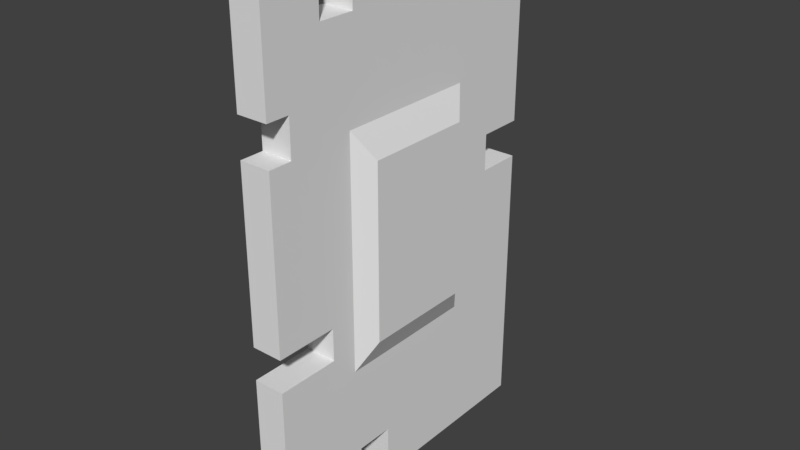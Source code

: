 # Source: Escudo.blend  (saved by Blender 2.78.0; exported with 4.5.12 LTS)
import bpy
from mathutils import Matrix  # noqa: F401  (used for matrix-valued properties, if any)

bpy.ops.wm.read_factory_settings(use_empty=True)
scene = bpy.context.scene
scene.name = 'Scene'

# ---- collections
col_collection_1 = bpy.data.collections.new('Collection 1'); scene.collection.children.link(col_collection_1)

# ---- materials (node trees are filled in below, after node groups)
mat_escudo01 = bpy.data.materials.new('Escudo01')
mat_escudo01.alpha_threshold = 0.0
mat_escudo01.use_transparent_shadow = False
mat_escudo01.roughness = 0.5

# ---- material node trees

# ---- world
world_world = bpy.data.worlds.new('World'); scene.world = world_world
world_world.color = (0.05088, 0.05088, 0.05088)
world_world.use_sun_shadow = False
world_world.sun_shadow_jitter_overblur = 0.0
world_world.cycles.sampling_method = 'MANUAL'

# ---- meshes
me_cube_004 = bpy.data.meshes.new('Cube.004')
me_cube_004.from_pydata([(-1.765, -0.2015, -1.765), (-1.765, -0.2015, 1.765), (-1.765, 0.1357, -1.765), (-1.765, 0.1357, 1.765), (1.765, -0.2015, -1.765), (1.765, 0.1357, -1.765), (-0.8437, -0.1623, -0.8437), (-0.8437, -0.1623, 0.8437), (0.8437, -0.1623, -0.8437), (0.8437, -0.1623, 0.8437), (-0.5988, -0.3511, -0.5988), (-0.5988, -0.3511, 0.5988), (0.5988, -0.3511, 0.5988), (0.5988, -0.3511, -0.5988), (-1.123, 0.1357, -1.765), (-1.123, 0.1357, 1.765), (-1.123, -0.2015, -1.765), (-1.123, -0.2015, 1.765), (-0.7221, 0.1357, 1.765), (-0.7221, -0.2015, -1.765), (-0.7221, 0.1357, -1.765), (-0.7221, -0.2015, 1.765), (-1.765, -0.2015, 1.452), (-1.765, 0.1357, 1.452), (1.765, 0.1357, 1.452), (1.765, -0.2015, 1.452), (-1.123, -0.2015, 1.452), (-1.123, 0.1357, 1.452), (-0.7221, -0.2015, 1.452), (-0.7221, 0.1357, 1.452), (-1.765, 0.1357, 0.3597), (1.765, 0.1357, 0.3597), (1.765, -0.2015, 0.3597), (-1.765, -0.2015, 0.3597), (-1.765, 0.1357, 0.1067), (1.765, 0.1357, 0.1067), (1.765, -0.2015, 0.1067), (-1.765, -0.2015, 0.1067), (1.264, 0.1357, 1.765), (1.264, -0.2015, -1.765), (1.264, 0.1357, -1.765), (1.264, -0.2015, 1.765), (1.264, -0.2015, 1.452), (1.264, 0.1357, 1.452), (1.264, 0.1357, 0.3597), (1.264, -0.2015, 0.3597), (1.264, -0.2015, 0.1067), (1.264, 0.1357, 0.1067), (-1.765, 0.1357, -1.403), (1.765, 0.1357, -1.403), (1.765, -0.2015, -1.403), (-0.7221, -0.2015, -1.403), (-0.7221, 0.1357, -1.403), (-1.765, -0.2015, -1.403), (-0.3056, 0.1357, -1.765), (-0.3056, -0.2015, 1.765), (-0.3056, 0.1357, 1.765), (-0.3056, -0.2015, -1.765), (-0.3056, 0.1357, -1.403), (-0.3056, -0.2015, -1.403), (-1.765, -0.2015, -0.3927), (-1.765, 0.1357, -0.3927), (1.765, 0.1357, -0.3927), (1.765, -0.2015, -0.3927), (-1.08, -0.2015, -0.3927), (-1.08, 0.1357, -0.3927), (-1.765, 0.1357, -0.6172), (1.765, 0.1357, -0.6172), (1.765, -0.2015, -0.6172), (-1.08, -0.2015, -0.6172), (-1.08, 0.1357, -0.6172), (-1.765, -0.2015, -0.6172), (-1.765, -0.2015, 1.02), (-1.765, 0.1357, 1.02), (1.765, 0.1357, 1.02), (1.765, -0.2015, 1.02), (-1.511, -0.2015, 1.02), (-1.511, 0.1357, 1.02), (-1.765, 0.1357, 0.7643), (1.765, 0.1357, 0.7643), (1.765, -0.2015, 0.7643), (-1.511, -0.2015, 0.7643), (-1.511, 0.1357, 0.7643), (-1.765, -0.2015, 0.7643)], [], [(22, 1, 3, 23), (45, 46, 47, 44), (45, 44, 31, 32), (40, 5, 4, 39), (15, 3, 1, 17), (13, 12, 11, 10), (9, 7, 11, 12), (8, 9, 12, 13), (6, 8, 13, 10), (7, 6, 10, 11), (26, 27, 15, 17), (2, 14, 16, 0), (59, 58, 54, 57), (56, 18, 21, 55), (14, 20, 19, 16), (19, 20, 52, 51), (74, 24, 25, 75), (72, 22, 23, 73), (37, 33, 30, 34), (28, 21, 18, 29), (42, 25, 24, 43), (62, 35, 36, 63), (60, 37, 34, 61), (27, 26, 28, 29), (36, 35, 47, 46), (42, 43, 38, 41), (54, 40, 39, 57), (0, 53, 48, 2), (5, 49, 50, 4), (58, 59, 51, 52), (38, 56, 55, 41), (70, 66, 71, 69), (67, 62, 63, 68), (64, 65, 70, 69), (65, 64, 60, 61), (49, 67, 68, 50), (53, 71, 66, 48), (82, 78, 83, 81), (79, 74, 75, 80), (76, 77, 82, 81), (77, 76, 72, 73), (31, 79, 80, 32), (33, 83, 78, 30), (2, 48, 66, 70, 65, 61, 34, 30, 78, 82, 77, 73, 23, 3, 15, 27, 29, 18, 56, 38, 43, 24, 74, 79, 31, 44, 47, 35, 62, 67, 49, 5, 40, 54, 58, 52, 20, 14), (1, 22, 72, 76, 81, 83, 33, 37, 60, 64, 69, 71, 53, 0, 16, 19, 51, 59, 57, 39, 4, 50, 68, 63, 36, 46, 45, 32, 80, 75, 25, 42, 41, 55, 21, 28, 26, 17)])
me_cube_004.polygons.foreach_set('use_smooth', [True] * 45)
_k = set([(0, 2), (0, 16), (0, 53), (1, 3), (1, 17), (1, 22), (2, 14), (2, 48), (3, 15), (3, 23), (4, 5), (4, 39), (4, 50), (5, 40), (5, 49), (6, 10), (7, 11), (8, 13), (9, 12), (10, 11), (10, 13), (11, 12), (12, 13), (14, 20), (15, 17), (15, 27), (16, 19), (17, 26), (18, 21), (18, 29), (18, 56), (19, 20), (19, 51), (20, 52), (21, 28), (21, 55), (22, 72), (23, 73), (24, 25), (24, 43), (24, 74), (25, 42), (25, 75), (26, 27), (26, 28), (27, 29), (28, 29), (30, 34), (30, 78), (31, 32), (31, 44), (31, 79), (32, 45), (32, 80), (33, 37), (33, 83), (34, 61), (35, 36), (35, 47), (35, 62), (36, 46), (36, 63), (37, 60), (38, 41), (38, 43), (38, 56), (39, 57), (40, 54), (41, 42), (41, 55), (42, 43), (44, 45), (44, 47), (45, 46), (46, 47), (48, 66), (49, 67), (50, 68), (51, 52), (51, 59), (52, 58), (53, 71), (54, 57), (54, 58), (57, 59), (58, 59), (60, 61), (60, 64), (61, 65), (62, 67), (63, 68), (64, 65), (64, 69), (65, 70), (66, 70), (66, 71), (69, 70), (69, 71), (72, 73), (72, 76), (73, 77), (74, 79), (75, 80), (76, 77), (76, 81), (77, 82), (78, 82), (78, 83), (81, 82), (81, 83)])
me_cube_004.attributes.new('sharp_edge', 'BOOLEAN', 'EDGE').data.foreach_set('value', [ (min(e.vertices), max(e.vertices)) in _k for e in me_cube_004.edges])
me_cube_004.materials.append(mat_escudo01)
me_cube_004.use_remesh_preserve_volume = False
me_cube_004.use_remesh_preserve_attributes = False
me_cube_004.use_mirror_vertex_groups = False
me_cube_004.update()
me_cube_004.normals_split_custom_set([tuple(v) for v in zip(*[iter([-1.0, 0.0, 0.0, -1.0, 0.0, 0.0, -1.0, 0.0, 0.0, -1.0, 0.0, 0.0, 1.0, 0.0, 0.0, 1.0, 0.0, 0.0, 1.0, 0.0, 0.0, 1.0, 0.0, 0.0, 0.0, 0.0, -1.0, 0.0, 0.0, -1.0, 0.0, 0.0, -1.0, 0.0, 0.0, -1.0, 0.0, 0.0, -1.0, 0.0, 0.0, -1.0, 0.0, 0.0, -1.0, 0.0, 0.0, -1.0, 0.0, 0.0, 1.0, 0.0, 0.0, 1.0, 0.0, 0.0, 1.0, 0.0, 0.0, 1.0, 0.0, -1.0, 0.0, 0.0, -1.0, 0.0, 0.0, -1.0, 0.0, 0.0, -1.0, 0.0, 0.0, -0.7919, 0.6107, 0.0, -0.7919, 0.6107, 0.0, -0.7919, 0.6107, 0.0, -0.7919, 0.6107, 0.6107, -0.7919, 0.0, 0.6107, -0.7919, 0.0, 0.6107, -0.7919, 0.0, 0.6107, -0.7919, 0.0, 0.0, -0.7919, -0.6107, 0.0, -0.7919, -0.6107, 0.0, -0.7919, -0.6107, 0.0, -0.7919, -0.6107, -0.6107, -0.7919, 0.0, -0.6107, -0.7919, 0.0, -0.6107, -0.7919, 0.0, -0.6107, -0.7919, 0.0, 1.0, 0.0, 0.0, 1.0, 0.0, 0.0, 1.0, 0.0, 0.0, 1.0, 0.0, 0.0, 0.0, 0.0, -1.0, 0.0, 0.0, -1.0, 0.0, 0.0, -1.0, 0.0, 0.0, -1.0, -1.0, 0.0, 0.0, -1.0, 0.0, 0.0, -1.0, 0.0, 0.0, -1.0, 0.0, 0.0, 0.0, 0.0, 1.0, 0.0, 0.0, 1.0, 0.0, 0.0, 1.0, 0.0, 0.0, 1.0, 0.0, 0.0, -1.0, 0.0, 0.0, -1.0, 0.0, 0.0, -1.0, 0.0, 0.0, -1.0, 1.0, 0.0, 0.0, 1.0, 0.0, 0.0, 1.0, 0.0, 0.0, 1.0, 0.0, 0.0, 1.0, 0.0, 0.0, 1.0, 0.0, 0.0, 1.0, 0.0, 0.0, 1.0, 0.0, 0.0, -1.0, 0.0, 0.0, -1.0, 0.0, 0.0, -1.0, 0.0, 0.0, -1.0, 0.0, 0.0, -1.0, 0.0, 0.0, -1.0, 0.0, 0.0, -1.0, 0.0, 0.0, -1.0, 0.0, 0.0, -1.0, 0.0, 0.0, -1.0, 0.0, 0.0, -1.0, 0.0, 0.0, -1.0, 0.0, 0.0, 0.0, 0.0, 1.0, 0.0, 0.0, 1.0, 0.0, 0.0, 1.0, 0.0, 0.0, 1.0, 1.0, 0.0, 0.0, 1.0, 0.0, 0.0, 1.0, 0.0, 0.0, 1.0, 0.0, 0.0, -1.0, 0.0, 0.0, -1.0, 0.0, 0.0, -1.0, 0.0, 0.0, -1.0, 0.0, 0.0, 0.0, 0.0, 1.0, 0.0, 0.0, 1.0, 0.0, 0.0, 1.0, 0.0, 0.0, 1.0, 0.0, 0.0, 1.0, 0.0, 0.0, 1.0, 0.0, 0.0, 1.0, 0.0, 0.0, 1.0, 1.0, 0.0, 0.0, 1.0, 0.0, 0.0, 1.0, 0.0, 0.0, 1.0, 0.0, 0.0, 0.0, 0.0, -1.0, 0.0, 0.0, -1.0, 0.0, 0.0, -1.0, 0.0, 0.0, -1.0, -1.0, 0.0, 0.0, -1.0, 0.0, 0.0, -1.0, 0.0, 0.0, -1.0, 0.0, 0.0, 1.0, 0.0, 0.0, 1.0, 0.0, 0.0, 1.0, 0.0, 0.0, 1.0, 0.0, 0.0, 0.0, 0.0, -1.0, 0.0, 0.0, -1.0, 0.0, 0.0, -1.0, 0.0, 0.0, -1.0, 0.0, 0.0, 1.0, 0.0, 0.0, 1.0, 0.0, 0.0, 1.0, 0.0, 0.0, 1.0, 0.0, 0.0, 1.0, 0.0, 0.0, 1.0, 0.0, 0.0, 1.0, 0.0, 0.0, 1.0, 1.0, 0.0, 0.0, 1.0, 0.0, 0.0, 1.0, 0.0, 0.0, 1.0, 0.0, 0.0, -1.0, 0.0, 0.0, -1.0, 0.0, 0.0, -1.0, 0.0, 0.0, -1.0, 0.0, 0.0, -6.448e-08, -8.838e-08, -1.0, -6.448e-08, -8.838e-08, -1.0, -6.448e-08, -8.838e-08, -1.0, -6.448e-08, -8.838e-08, -1.0, 1.0, 0.0, 0.0, 1.0, 0.0, 0.0, 1.0, 0.0, 0.0, 1.0, 0.0, 0.0, -1.0, 0.0, 0.0, -1.0, 0.0, 0.0, -1.0, 0.0, 0.0, -1.0, 0.0, 0.0, 3.485e-07, 8.838e-08, 1.0, 3.485e-07, 8.838e-08, 1.0, 3.485e-07, 8.838e-08, 1.0, 3.485e-07, 8.838e-08, 1.0, 1.0, 0.0, 0.0, 1.0, 0.0, 0.0, 1.0, 0.0, 0.0, 1.0, 0.0, 0.0, -1.0, 0.0, 0.0, -1.0, 0.0, 0.0, -1.0, 0.0, 0.0, -1.0, 0.0, 0.0, 0.0, 0.0, -1.0, 0.0, 0.0, -1.0, 0.0, 0.0, -1.0, 0.0, 0.0, -1.0, 1.0, 0.0, 0.0, 1.0, 0.0, 0.0, 1.0, 0.0, 0.0, 1.0, 0.0, 0.0, -1.0, 0.0, 0.0, -1.0, 0.0, 0.0, -1.0, 0.0, 0.0, -1.0, 0.0, 0.0, 0.0, 1.0, 0.0, 0.0, 1.0, 0.0, 0.0, 1.0, 0.0, 0.0, 1.0, 0.0, 0.0, 1.0, 0.0, 0.0, 1.0, 0.0, 0.0, 1.0, 0.0, 0.0, 1.0, 0.0, 0.0, 1.0, 0.0, 0.0, 1.0, 0.0, 0.0, 1.0, 0.0, 0.0, 1.0, 0.0, 0.0, 1.0, 0.0, 0.0, 1.0, 0.0, 0.0, 1.0, 0.0, 0.0, 1.0, 0.0, 0.0, 1.0, 0.0, 0.0, 1.0, 0.0, 0.0, 1.0, 0.0, 0.0, 1.0, 0.0, 0.0, 1.0, 0.0, 0.0, 1.0, 0.0, 0.0, 1.0, 0.0, 0.0, 1.0, 0.0, 0.0, 1.0, 0.0, 0.0, 1.0, 0.0, 0.0, 1.0, 0.0, 0.0, 1.0, 0.0, 0.0, 1.0, 0.0, 0.0, 1.0, 0.0, 0.0, 1.0, 0.0, 0.0, 1.0, 0.0, 0.0, 1.0, 0.0, 0.0, 1.0, 0.0, 0.0, 1.0, 0.0, 0.0, 1.0, 0.0, 0.0, 1.0, 0.0, 0.0, 1.0, 0.0, 0.0, -1.0, 6.377e-10, 0.0, -1.0, 6.377e-10, 0.0, -1.0, 6.377e-10, 0.0, -1.0, 6.377e-10, 0.0, -1.0, 6.377e-10, 0.0, -1.0, 6.377e-10, 0.0, -1.0, 6.377e-10, 0.0, -1.0, 6.377e-10, 0.0, -1.0, 6.377e-10, 0.0, -1.0, 6.377e-10, 0.0, -1.0, 6.377e-10, 0.0, -1.0, 6.377e-10, 0.0, -1.0, 6.377e-10, 0.0, -1.0, 6.377e-10, 0.0, -1.0, 6.377e-10, 0.0, -1.0, 6.377e-10, 0.0, -1.0, 6.377e-10, 0.0, -1.0, 6.377e-10, 0.0, -1.0, 6.377e-10, 0.0, -1.0, 6.377e-10, 0.0, -1.0, 6.377e-10, 0.0, -1.0, 6.377e-10, 0.0, -1.0, 6.377e-10, 0.0, -1.0, 6.377e-10, 0.0, -1.0, 6.377e-10, 0.0, -1.0, 6.377e-10, 0.0, -1.0, 6.377e-10, 0.0, -1.0, 6.377e-10, 0.0, -1.0, 6.377e-10, 0.0, -1.0, 6.377e-10, 0.0, -1.0, 6.377e-10, 0.0, -1.0, 6.377e-10, 0.0, -1.0, 6.377e-10, 0.0, -1.0, 6.377e-10, 0.0, -1.0, 6.377e-10, 0.0, -1.0, 6.377e-10, 0.0, -1.0, 6.377e-10, 0.0, -1.0, 6.377e-10])] * 3)])

# ---- objects
ob_escudo01 = bpy.data.objects.new('Escudo01', me_cube_004)

# ---- transforms, parenting, visibility, modifiers, constraints
ob_escudo01.location = (1.167, 0.01705, 1.407)
ob_escudo01.rotation_euler = (7.55e-08, 3.852e-15, 1.571)
ob_escudo01.scale = (0.3077, 0.3077, 0.4891)
ob_escudo01.color = (0.8, 0.8, 0.8, 1.0)
ob_escudo01.lineart.crease_threshold = 0.0
_vg = ob_escudo01.vertex_groups.new(name='Bone')
_vg = ob_escudo01.vertex_groups.new(name='Bone.002')
_vg = ob_escudo01.vertex_groups.new(name='Bone.004')
_vg = ob_escudo01.vertex_groups.new(name='Bone.006')
_vg = ob_escudo01.vertex_groups.new(name='Bone.005')
_vg = ob_escudo01.vertex_groups.new(name='Bone.007')
_vg = ob_escudo01.vertex_groups.new(name='Bone.003')
for _i, _w in zip([0, 1, 2, 3, 4, 5, 6, 7, 8, 9, 10, 11, 12, 13, 14, 15, 16, 17, 18, 19, 20, 21, 22, 23, 24, 25, 26, 27, 28, 29, 30, 31, 32, 33, 34, 35, 36, 37, 38, 39, 40, 41, 42, 43, 44, 45, 46, 47, 48, 49, 50, 51, 52, 53, 54, 55, 56, 57, 58, 59, 60, 61, 62, 63, 64, 65, 66, 67, 68, 69, 70, 71, 72, 73, 74, 75, 76, 77, 78, 79, 80, 81, 82, 83], [1.497e-07, 2.073e-05, 0.0, 0.003929, 1.048e-29, 3.325e-13, 4.234e-23, 0.0, 2.805e-14, 0.0, 3.386e-28, 0.0, 1.72e-26, 1.29e-20, 1.467e-12, 0.02173, 4.659e-11, 4.236e-07, 0.0009527, 1.496e-09, 3.939e-14, 0.004678, 6e-11, 0.0001484, 2.358e-06, 8.403e-12, 1.589e-06, 0.02395, 0.002822, 0.003265, 1.144e-10, 6.729e-19, 1.108e-22, 0.0, 7.926e-15, 8.574e-19, 6.249e-30, 5.481e-16, 0.0005484, 1.228e-25, 1.579e-16, 2.066e-11, 2.366e-22, 1.136e-06, 5.292e-21, 1.149e-29, 0.0, 8.131e-17, 9.72e-22, 0.0, 8.011e-36, 5.84e-20, 0.0, 1.492e-10, 2.744e-20, 1.586e-10, 0.0006992, 1.015e-12, 1.133e-26, 2.919e-18, 2.432e-09, 8.86e-08, 4.99e-14, 5.24e-24, 1.316e-13, 4.037e-13, 2.105e-16, 3.946e-14, 8.595e-25, 6.378e-21, 1.25e-15, 2.187e-22, 4.511e-13, 1.728e-05, 1.16e-12, 5.398e-19, 5.04e-13, 2.882e-11, 1.217e-05, 4.701e-14, 4.227e-20, 2.451e-07, 1.271e-09, 8.023e-11]): _vg.add([_i], _w, 'REPLACE')
_vg = ob_escudo01.vertex_groups.new(name='Bone.009')
for _i, _w in zip([0, 1, 2, 3, 4, 5, 6, 7, 8, 9, 10, 11, 12, 13, 14, 15, 16, 17, 18, 19, 20, 21, 22, 23, 24, 25, 26, 27, 28, 29, 30, 31, 32, 33, 34, 35, 36, 37, 38, 39, 40, 41, 42, 43, 44, 45, 46, 47, 48, 49, 50, 51, 52, 53, 54, 55, 56, 57, 58, 59, 60, 61, 62, 63, 64, 65, 66, 67, 68, 69, 70, 71, 72, 73, 74, 75, 76, 77, 78, 79, 80, 81, 82, 83], [0.9997, 1.0, 1.0, 0.9854, 1.0, 1.0, 0.9889, 1.0, 1.0, 1.216, 1.0, 1.0, 0.9671, 1.0, 1.0, 1.0, 1.0, 1.0, 1.0, 1.0, 1.0, 0.9749, 1.0, 0.9988, 1.0, 0.9996, 1.0, 1.0, 1.0, 1.0, 1.0, 1.0, 0.9985, 1.0, 1.0, 1.0, 0.9715, 0.9999, 0.9069, 0.9991, 0.9991, 0.9144, 1.0, 1.0, 1.0, 1.0, 1.0, 1.0, 1.0, 1.0, 1.0, 1.0, 1.0, 1.0, 1.0, 0.9697, 1.0, 1.0, 1.0, 0.9991, 0.9999, 1.0, 1.0, 1.0, 1.0, 1.0, 1.0, 1.0, 0.9974, 1.0, 1.0, 1.0, 1.0, 1.0, 1.0, 1.0, 1.0, 1.0, 1.0, 1.0, 1.0, 1.0, 1.0, 1.0]): _vg.add([_i], _w, 'REPLACE')
_vg = ob_escudo01.vertex_groups.new(name='Bone.008')
_vg = ob_escudo01.vertex_groups.new(name='Bone.010')
_vg = ob_escudo01.vertex_groups.new(name='Bone.001')
for _i, _w in zip([0, 1, 2, 3, 4, 5, 6, 7, 8, 9, 10, 11, 12, 13, 14, 15, 16, 17, 18, 19, 20, 21, 22, 23, 24, 25, 26, 27, 28, 29, 30, 31, 32, 33, 34, 35, 36, 37, 38, 39, 40, 41, 42, 43, 44, 45, 46, 47, 48, 49, 50, 51, 52, 53, 54, 55, 57, 58, 59, 60, 61, 62, 63, 64, 65, 66, 67, 68, 69, 70, 71, 72, 73, 74, 75, 76, 77, 78, 79, 80, 81, 82, 83], [3.183e-05, 0.0, 2.519e-24, 0.0, 1.798e-16, 3.231e-09, 0.0, 0.0, 0.0, 0.0, 0.0, 0.0, 0.0, 0.0, 3.418e-22, 0.0, 1.847e-11, 0.0, 0.0, 4.338e-15, 1.022e-21, 0.0, 0.0, 0.0, 0.0, 0.0, 0.0, 0.0, 0.0, 0.0, 0.0, 0.0, 0.0, 0.0, 0.0, 0.0, 0.0, 0.0, 0.0, 1.503e-13, 7.178e-13, 0.0, 0.0, 0.0, 0.0, 0.0, 0.0, 0.0, 1.655e-17, 0.001268, 3.438e-11, 7.095e-09, 6.294e-13, 1.443e-11, 9.115e-07, 0.0, 1.348e-29, 8.19e-11, 4.684e-12, 4.926e-08, 0.0004852, 1.291e-05, 2.851e-12, 2.134e-14, 3.134e-20, 2.139e-12, 0.003335, 2.231e-06, 2.73e-12, 2.601e-15, 5.477e-07, 0.0, 0.0, 0.0, 0.0, 0.0, 0.0, 0.0, 0.0, 0.0, 0.0, 0.0, 0.0]): _vg.add([_i], _w, 'REPLACE')
_vg = ob_escudo01.vertex_groups.new(name='Bone.011')
_m = ob_escudo01.modifiers.new('Armature', 'ARMATURE')

# ---- collection membership
col_collection_1.objects.link(ob_escudo01)

# ---- scene / render settings (as saved in the file)
scene.frame_start = 1; scene.frame_end = 21; scene.frame_set(34)
scene.render.engine = 'BLENDER_EEVEE_NEXT'
scene.render.resolution_percentage = 50
scene.render.dither_intensity = 0.0
scene.cycles.use_denoising = False
scene.cycles.samples = 128
scene.cycles.sampling_pattern = 'TABULATED_SOBOL'
scene.cycles.light_sampling_threshold = 0.0
scene.cycles.use_adaptive_sampling = False
scene.cycles.use_light_tree = False
scene.cycles.blur_glossy = 0.0
scene.cycles.sample_clamp_indirect = 0.0
scene.view_settings.view_transform = 'Standard'
bpy.context.view_layer.update()

# ---- added for rendering (the .blend has no active camera and no usable light): camera, sun
cam_auto = bpy.data.cameras.new('AutoCamera')
cam_auto.lens = 50.0
cam_auto.sensor_width = 36.0
cam_auto.clip_end = 1000.0
ob_auto_camera = bpy.data.objects.new('AutoCamera', cam_auto)
scene.collection.objects.link(ob_auto_camera)
ob_auto_camera.location = (3.09308, -2.25406, 2.92127)
ob_auto_camera.rotation_euler = (1.09748, -7.21219e-08, 0.694738)
scene.camera = ob_auto_camera
light_auto_sun = bpy.data.lights.new('AutoSun', 'SUN')
light_auto_sun.energy = 3.0
light_auto_sun.angle = 0.0523599
ob_auto_sun = bpy.data.objects.new('AutoSun', light_auto_sun)
scene.collection.objects.link(ob_auto_sun)
ob_auto_sun.rotation_euler = (0.872665, 0.174533, 0.523599)
bpy.context.view_layer.update()
